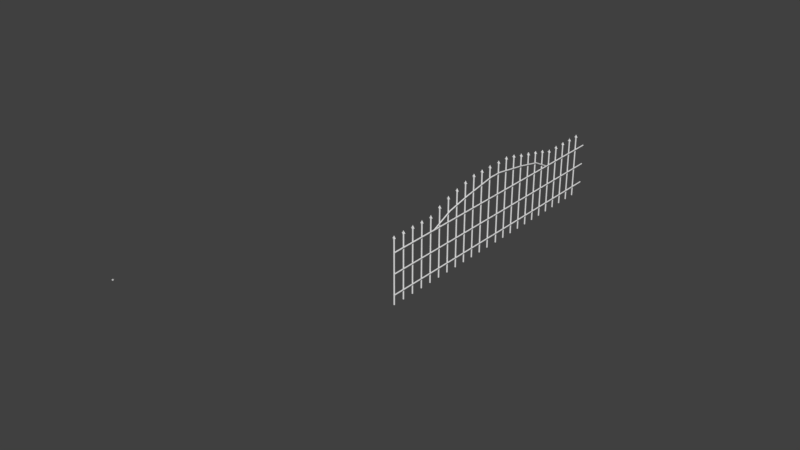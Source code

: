 # Source: Metalliaita_portti.blend  (saved by Blender 2.78.0; exported with 4.5.12 LTS)
import bpy
from mathutils import Matrix  # noqa: F401  (used for matrix-valued properties, if any)

bpy.ops.wm.read_factory_settings(use_empty=True)
scene = bpy.context.scene
scene.name = 'Scene'

# ---- collections
col_collection_1 = bpy.data.collections.new('Collection 1'); scene.collection.children.link(col_collection_1)

# ---- materials (node trees are filled in below, after node groups)
mat_material = bpy.data.materials.new('Material')
mat_material.alpha_threshold = 0.0
mat_material.use_transparent_shadow = False
mat_material.roughness = 0.5
mat_material.line_color = (0.0, 0.0, 0.0, 1.0)

# ---- node groups
ng_auto_smooth = bpy.data.node_groups.new('Auto Smooth', 'GeometryNodeTree')
_s = ng_auto_smooth.interface.new_socket(name='Geometry', in_out='OUTPUT', socket_type='NodeSocketGeometry')
_s = ng_auto_smooth.interface.new_socket(name='Geometry', in_out='INPUT', socket_type='NodeSocketGeometry')
_s = ng_auto_smooth.interface.new_socket(name='Angle', in_out='INPUT', socket_type='NodeSocketFloat')
_s.subtype = 'ANGLE'
_s.min_value = 0.0
_s.max_value = 3.142
ng_auto_smooth.is_modifier = True
_N = ng_auto_smooth.nodes; _L = ng_auto_smooth.links
n0 = _N.new('NodeGroupOutput'); n0.name = 'Group Output'; n0.location = (480, -100)
n1 = _N.new('NodeGroupInput'); n1.name = 'Group Input'; n1.location = (-420, -300)
n2 = _N.new('NodeGroupInput'); n2.name = 'Group Input.001'; n2.location = (-60, -100)
n3 = _N.new('GeometryNodeSetShadeSmooth'); n3.name = 'Set Shade Smooth'; n3.location = (120, -100)
n3.domain = 'EDGE'
n4 = _N.new('GeometryNodeSetShadeSmooth'); n4.name = 'Set Shade Smooth.001'; n4.location = (300, -100)
n5 = _N.new('GeometryNodeInputMeshEdgeAngle'); n5.name = 'Edge Angle'; n5.location = (-420, -220)
n6 = _N.new('GeometryNodeInputEdgeSmooth'); n6.name = 'Is Edge Smooth'; n6.location = (-60, -160)
n7 = _N.new('GeometryNodeInputShadeSmooth'); n7.name = 'Is Face Smooth'; n7.location = (-240, -340)
n8 = _N.new('FunctionNodeBooleanMath'); n8.name = 'Boolean Math'; n8.location = (-60, -220)
n9 = _N.new('FunctionNodeCompare'); n9.name = 'Compare'; n9.location = (-240, -180)
n9.operation = 'LESS_EQUAL'
_L.new(n5.outputs[0], n9.inputs[0])
_L.new(n4.outputs[0], n0.inputs[0])
_L.new(n1.outputs[1], n9.inputs[1])
_L.new(n9.outputs[0], n8.inputs[0])
_L.new(n7.outputs[0], n8.inputs[1])
_L.new(n2.outputs[0], n3.inputs[0])
_L.new(n6.outputs[0], n3.inputs[1])
_L.new(n3.outputs[0], n4.inputs[0])
_L.new(n8.outputs[0], n3.inputs[2])
n0.is_active_output = True

# ---- material node trees

# ---- world
world_world = bpy.data.worlds.new('World'); scene.world = world_world
world_world.color = (0.05088, 0.05088, 0.05088)
world_world.use_sun_shadow = False
world_world.sun_shadow_jitter_overblur = 0.0
world_world.cycles.sampling_method = 'MANUAL'

# ---- meshes
me_circle_002 = bpy.data.meshes.new('Circle.002')
me_circle_002.from_pydata([(232.1, -1111.0, 1.66e+04), (254.8, -1056.0, 1.66e+04), (122.3, -1111.0, 1.66e+04), (177.2, -1133.0, 1.66e+04), (122.3, -990.5, 1.661e+04), (99.59, -1056.0, 1.66e+04), (232.1, -1001.0, 1.661e+04), (177.2, -978.2, 1.661e+04), (224.3, 1492.0, 6338.0), (243.8, 1533.0, 6362.0), (130.1, 1492.0, 6338.0), (177.2, 1475.0, 6329.0), (130.1, 1583.0, 6390.0), (110.6, 1533.0, 6362.0), (224.3, 1575.0, 6386.0), (177.2, 1592.0, 6395.0), (232.1, 249.9, 9112.0), (254.8, 298.2, 9138.0), (122.3, 249.9, 9112.0), (177.2, 229.9, 9101.0), (122.3, 355.7, 9169.0), (99.59, 298.2, 9138.0), (232.1, 346.5, 9164.0), (177.2, 366.6, 9175.0), (232.1, -403.0, 1.215e+04), (254.8, -354.7, 1.217e+04), (122.3, -403.0, 1.215e+04), (177.2, -423.0, 1.213e+04), (122.3, -297.2, 1.22e+04), (99.59, -354.7, 1.217e+04), (232.1, -306.4, 1.22e+04), (177.2, -286.4, 1.221e+04), (122.3, -1111.0, 1.73e+04), (177.2, -1133.0, 1.73e+04), (254.8, -1056.0, 1.73e+04), (232.1, -1001.0, 1.73e+04), (99.59, -1056.0, 1.73e+04), (177.2, -978.2, 1.73e+04), (232.1, -1111.0, 1.73e+04), (122.3, -990.5, 1.73e+04), (17.77, 7847.0, 71.65), (-44.85, 7847.0, 45.72), (-70.78, 7847.0, -16.89), (-44.85, 7847.0, -79.51), (17.77, 7847.0, -105.4), (80.38, 7847.0, -79.51), (106.3, 7847.0, -16.9), (80.38, 7847.0, 45.72), (17.77, -0.0001221, 71.65), (-44.85, -0.0003662, 45.72), (-70.78, -0.0004883, -16.89), (-44.85, -0.0003662, -79.51), (17.77, -0.0001221, -105.4), (80.38, 0.0001221, -79.51), (106.3, 0.0002441, -16.89), (80.38, 0.0001221, 45.72), (-1.123, -144.1, 87.01), (-14.09, -0.1075, 192.0), (10.95, -299.3, 11.45), (17.77, -354.3, -16.89), (17.21, -144.1, -122.5), (22.66, -0.1075, -228.1), (15.97, -299.3, -45.99), (18.32, -144.1, 88.72), (12.87, -0.1074, 194.4), (19.56, -299.3, 12.21), (36.65, -144.1, -120.8), (49.62, -0.1074, -225.8), (24.58, -299.3, -45.24), (121.7, -144.1, 1.994), (226.7, -0.1066, 14.96), (46.11, -299.3, -10.08), (-87.84, -144.1, -16.34), (-193.5, -0.1083, -21.79), (-11.33, -299.3, -15.1), (123.4, -144.1, -17.45), (229.0, -0.1066, -12.0), (46.86, -299.3, -18.69), (-86.14, -144.1, -35.78), (-191.1, -0.1083, -48.75), (-10.58, -299.3, -23.71), (17.77, 7847.0, 1578.0), (-44.85, 7847.0, 1552.0), (-70.78, 7847.0, 1489.0), (-44.85, 7847.0, 1427.0), (17.77, 7847.0, 1401.0), (80.38, 7847.0, 1427.0), (106.3, 7847.0, 1489.0), (80.38, 7847.0, 1552.0), (17.77, -0.0001221, 1578.0), (-44.85, -0.0003662, 1552.0), (-70.78, -0.0004883, 1489.0), (-44.85, -0.0003662, 1427.0), (17.77, -0.0001221, 1401.0), (80.38, 0.0001221, 1427.0), (106.3, 0.0002441, 1489.0), (80.38, 0.0001221, 1552.0), (-1.123, -144.1, 1593.0), (-14.09, -0.1075, 1698.0), (10.95, -299.3, 1518.0), (17.77, -354.3, 1489.0), (17.21, -144.1, 1384.0), (22.66, -0.1075, 1278.0), (15.97, -299.3, 1460.0), (18.32, -144.1, 1595.0), (12.87, -0.1074, 1701.0), (19.56, -299.3, 1519.0), (36.65, -144.1, 1386.0), (49.62, -0.1074, 1281.0), (24.58, -299.3, 1461.0), (121.7, -144.1, 1508.0), (226.7, -0.1066, 1521.0), (46.11, -299.3, 1496.0), (-87.84, -144.1, 1490.0), (-193.5, -0.1083, 1485.0), (-11.33, -299.3, 1491.0), (123.4, -144.1, 1489.0), (229.0, -0.1066, 1494.0), (46.86, -299.3, 1488.0), (-86.14, -144.1, 1471.0), (-191.1, -0.1083, 1458.0), (-10.58, -299.3, 1483.0), (17.77, 7847.0, 3084.0), (-44.85, 7847.0, 3058.0), (-70.78, 7847.0, 2996.0), (-44.85, 7847.0, 2933.0), (17.77, 7847.0, 2907.0), (80.38, 7847.0, 2933.0), (106.3, 7847.0, 2996.0), (80.38, 7847.0, 3058.0), (17.77, 0.0003662, 3084.0), (-44.85, 0.0001221, 3058.0), (-70.78, 0.0, 2996.0), (-44.85, 0.0001221, 2933.0), (17.77, 0.0003662, 2907.0), (80.38, 0.0006104, 2933.0), (106.3, 0.0007324, 2996.0), (80.38, 0.0006104, 3058.0), (-1.123, -144.1, 3100.0), (-14.09, -0.1071, 3205.0), (10.95, -299.3, 3024.0), (17.77, -354.3, 2996.0), (17.21, -144.1, 2890.0), (22.66, -0.1071, 2785.0), (15.97, -299.3, 2967.0), (18.32, -144.1, 3101.0), (12.87, -0.1069, 3207.0), (19.56, -299.3, 3025.0), (36.65, -144.1, 2892.0), (49.62, -0.1069, 2787.0), (24.58, -299.3, 2967.0), (121.7, -144.1, 3015.0), (226.7, -0.1061, 3028.0), (46.11, -299.3, 3003.0), (-87.84, -144.1, 2996.0), (-193.5, -0.1078, 2991.0), (-11.33, -299.3, 2998.0), (123.4, -144.1, 2995.0), (229.0, -0.1061, 3001.0), (46.86, -299.3, 2994.0), (-86.14, -144.1, 2977.0), (-191.1, -0.1078, 2964.0), (-10.58, -299.3, 2989.0), (17.77, 7847.0, 4591.0), (-44.85, 7847.0, 4565.0), (-70.78, 7847.0, 4502.0), (-44.85, 7847.0, 4440.0), (17.77, 7847.0, 4414.0), (80.38, 7847.0, 4440.0), (106.3, 7847.0, 4502.0), (80.38, 7847.0, 4565.0), (17.77, 0.0003662, 4591.0), (-44.85, 0.0001221, 4565.0), (-70.78, 0.0, 4502.0), (-44.85, 0.0001221, 4440.0), (17.77, 0.0003662, 4414.0), (80.38, 0.0006104, 4440.0), (106.3, 0.0007324, 4502.0), (80.38, 0.0006104, 4565.0), (-1.123, -144.1, 4606.0), (-14.09, -0.1071, 4711.0), (10.95, -299.3, 4531.0), (17.77, -354.3, 4502.0), (17.21, -144.1, 4397.0), (22.66, -0.1071, 4291.0), (15.97, -299.3, 4473.0), (18.32, -144.1, 4608.0), (12.87, -0.1069, 4713.0), (19.56, -299.3, 4531.0), (36.65, -144.1, 4398.0), (49.62, -0.1069, 4293.0), (24.58, -299.3, 4474.0), (121.7, -144.1, 4521.0), (226.7, -0.1061, 4534.0), (46.11, -299.3, 4509.0), (-87.84, -144.1, 4503.0), (-193.5, -0.1078, 4497.0), (-11.33, -299.3, 4504.0), (123.4, -144.1, 4502.0), (229.0, -0.1061, 4507.0), (46.86, -299.3, 4500.0), (-86.14, -144.1, 4483.0), (-191.1, -0.1078, 4470.0), (-10.58, -299.3, 4495.0), (17.77, 7847.0, 6097.0), (-44.85, 7847.0, 6071.0), (-70.78, 7847.0, 6009.0), (-44.85, 7847.0, 5946.0), (17.77, 7847.0, 5920.0), (80.38, 7847.0, 5946.0), (106.3, 7847.0, 6009.0), (80.38, 7847.0, 6071.0), (17.77, 0.0007324, 6097.0), (-44.85, 0.0004883, 6071.0), (-70.78, 0.0003662, 6009.0), (-44.85, 0.0004883, 5946.0), (17.77, 0.0007324, 5920.0), (80.38, 0.0009766, 5946.0), (106.3, 0.001099, 6009.0), (80.38, 0.0009766, 6071.0), (-1.123, -144.1, 6112.0), (-14.09, -0.1067, 6217.0), (10.95, -299.3, 6037.0), (17.77, -354.3, 6009.0), (17.21, -144.1, 5903.0), (22.66, -0.1067, 5797.0), (15.97, -299.3, 5979.0), (18.32, -144.1, 6114.0), (12.87, -0.1066, 6220.0), (19.56, -299.3, 6038.0), (36.65, -144.1, 5905.0), (49.62, -0.1066, 5800.0), (24.58, -299.3, 5980.0), (121.7, -144.1, 6027.0), (226.7, -0.1057, 6040.0), (46.11, -299.3, 6015.0), (-87.84, -144.1, 6009.0), (-193.5, -0.1074, 6004.0), (-11.33, -299.3, 6010.0), (123.4, -144.1, 6008.0), (229.0, -0.1057, 6013.0), (46.86, -299.3, 6007.0), (-86.14, -144.1, 5990.0), (-191.1, -0.1074, 5977.0), (-10.58, -299.3, 6002.0), (17.77, 7847.0, 7603.0), (-44.85, 7847.0, 7578.0), (-70.78, 7847.0, 7515.0), (-44.85, 7847.0, 7452.0), (17.77, 7847.0, 7426.0), (80.38, 7847.0, 7452.0), (106.3, 7847.0, 7515.0), (80.38, 7847.0, 7578.0), (17.77, -596.5, 7603.0), (-44.85, -596.5, 7578.0), (-70.78, -596.5, 7515.0), (-44.85, -596.5, 7452.0), (17.77, -596.5, 7426.0), (80.38, -596.5, 7452.0), (106.3, -596.5, 7515.0), (80.38, -596.5, 7578.0), (-1.123, -740.6, 7619.0), (-14.09, -596.6, 7724.0), (10.95, -895.8, 7543.0), (17.77, -950.8, 7515.0), (17.21, -740.6, 7409.0), (22.66, -596.6, 7304.0), (15.97, -895.8, 7486.0), (18.32, -740.6, 7621.0), (12.87, -596.6, 7726.0), (19.56, -895.8, 7544.0), (36.65, -740.6, 7411.0), (49.62, -596.6, 7306.0), (24.58, -895.8, 7487.0), (121.7, -740.6, 7534.0), (226.7, -596.6, 7547.0), (46.11, -895.8, 7522.0), (-87.84, -740.6, 7515.0), (-193.5, -596.6, 7510.0), (-11.33, -895.8, 7517.0), (123.4, -740.6, 7514.0), (229.0, -596.6, 7520.0), (46.86, -895.8, 7513.0), (-86.14, -740.6, 7496.0), (-191.1, -596.6, 7483.0), (-10.58, -895.8, 7508.0), (17.77, 7847.0, 9110.0), (-44.85, 7847.0, 9084.0), (-70.78, 7847.0, 9021.0), (-44.85, 7847.0, 8959.0), (17.77, 7847.0, 8933.0), (80.38, 7847.0, 8959.0), (106.3, 7847.0, 9021.0), (80.38, 7847.0, 9084.0), (17.77, -1132.0, 9110.0), (-44.85, -1132.0, 9084.0), (-70.78, -1132.0, 9021.0), (-44.85, -1132.0, 8959.0), (17.77, -1132.0, 8933.0), (80.38, -1132.0, 8959.0), (106.3, -1132.0, 9021.0), (80.38, -1132.0, 9084.0), (-1.123, -1276.0, 9125.0), (-14.09, -1132.0, 9230.0), (10.95, -1431.0, 9050.0), (17.77, -1486.0, 9021.0), (17.21, -1276.0, 8916.0), (22.66, -1132.0, 8810.0), (15.97, -1431.0, 8992.0), (18.32, -1276.0, 9127.0), (12.87, -1132.0, 9233.0), (19.56, -1431.0, 9050.0), (36.65, -1276.0, 8917.0), (49.62, -1132.0, 8812.0), (24.58, -1431.0, 8993.0), (121.7, -1276.0, 9040.0), (226.7, -1132.0, 9053.0), (46.11, -1431.0, 9028.0), (-87.84, -1276.0, 9022.0), (-193.5, -1132.0, 9016.0), (-11.33, -1431.0, 9023.0), (123.4, -1276.0, 9021.0), (229.0, -1132.0, 9026.0), (46.86, -1431.0, 9019.0), (-86.14, -1276.0, 9002.0), (-191.1, -1132.0, 8989.0), (-10.58, -1431.0, 9014.0), (17.77, 7847.0, 1.062e+04), (-44.85, 7847.0, 1.059e+04), (-70.78, 7847.0, 1.053e+04), (-44.85, 7847.0, 1.047e+04), (17.77, 7847.0, 1.044e+04), (80.38, 7847.0, 1.047e+04), (106.3, 7847.0, 1.053e+04), (80.38, 7847.0, 1.059e+04), (17.77, -1495.0, 1.062e+04), (-44.85, -1495.0, 1.059e+04), (-70.78, -1495.0, 1.053e+04), (-44.85, -1495.0, 1.047e+04), (17.77, -1495.0, 1.044e+04), (80.38, -1495.0, 1.047e+04), (106.3, -1495.0, 1.053e+04), (80.38, -1495.0, 1.059e+04), (-1.123, -1639.0, 1.063e+04), (-14.09, -1495.0, 1.074e+04), (10.95, -1795.0, 1.056e+04), (17.77, -1850.0, 1.053e+04), (17.21, -1639.0, 1.042e+04), (22.66, -1495.0, 1.032e+04), (15.97, -1795.0, 1.05e+04), (18.32, -1639.0, 1.063e+04), (12.87, -1495.0, 1.074e+04), (19.56, -1795.0, 1.056e+04), (36.65, -1639.0, 1.042e+04), (49.62, -1495.0, 1.032e+04), (24.58, -1795.0, 1.05e+04), (121.7, -1639.0, 1.055e+04), (226.7, -1495.0, 1.056e+04), (46.11, -1795.0, 1.053e+04), (-87.84, -1639.0, 1.053e+04), (-193.5, -1495.0, 1.052e+04), (-11.33, -1795.0, 1.053e+04), (123.4, -1639.0, 1.053e+04), (229.0, -1495.0, 1.053e+04), (46.86, -1795.0, 1.053e+04), (-86.14, -1639.0, 1.051e+04), (-191.1, -1495.0, 1.05e+04), (-10.58, -1795.0, 1.052e+04), (17.77, 7847.0, 1.212e+04), (-44.85, 7847.0, 1.21e+04), (-70.78, 7847.0, 1.203e+04), (-44.85, 7847.0, 1.197e+04), (17.77, 7847.0, 1.195e+04), (80.38, 7847.0, 1.197e+04), (106.3, 7847.0, 1.203e+04), (80.38, 7847.0, 1.21e+04), (17.77, -1850.0, 1.212e+04), (-44.85, -1850.0, 1.21e+04), (-70.78, -1850.0, 1.203e+04), (-44.85, -1850.0, 1.197e+04), (17.77, -1850.0, 1.195e+04), (80.38, -1850.0, 1.197e+04), (106.3, -1850.0, 1.203e+04), (80.38, -1850.0, 1.21e+04), (-1.123, -1994.0, 1.214e+04), (-14.09, -1850.0, 1.224e+04), (10.95, -2149.0, 1.206e+04), (17.77, -2204.0, 1.203e+04), (17.21, -1994.0, 1.193e+04), (22.66, -1850.0, 1.182e+04), (15.97, -2149.0, 1.2e+04), (18.32, -1994.0, 1.214e+04), (12.87, -1850.0, 1.225e+04), (19.56, -2149.0, 1.206e+04), (36.65, -1994.0, 1.193e+04), (49.62, -1850.0, 1.183e+04), (24.58, -2149.0, 1.201e+04), (121.7, -1994.0, 1.205e+04), (226.7, -1850.0, 1.207e+04), (46.11, -2149.0, 1.204e+04), (-87.84, -1994.0, 1.203e+04), (-193.5, -1850.0, 1.203e+04), (-11.33, -2149.0, 1.204e+04), (123.4, -1994.0, 1.203e+04), (229.0, -1850.0, 1.204e+04), (46.86, -2149.0, 1.203e+04), (-86.14, -1994.0, 1.202e+04), (-191.1, -1850.0, 1.2e+04), (-10.58, -2149.0, 1.203e+04), (17.77, 7847.0, 1.363e+04), (-44.85, 7847.0, 1.36e+04), (-70.78, 7847.0, 1.354e+04), (-44.85, 7847.0, 1.348e+04), (17.77, 7847.0, 1.345e+04), (80.38, 7847.0, 1.348e+04), (106.3, 7847.0, 1.354e+04), (80.38, 7847.0, 1.36e+04), (17.77, -2152.0, 1.363e+04), (-44.85, -2152.0, 1.36e+04), (-70.78, -2152.0, 1.354e+04), (-44.85, -2152.0, 1.348e+04), (17.77, -2152.0, 1.345e+04), (80.38, -2152.0, 1.348e+04), (106.3, -2152.0, 1.354e+04), (80.38, -2152.0, 1.36e+04), (-1.123, -2296.0, 1.364e+04), (-14.09, -2152.0, 1.375e+04), (10.95, -2451.0, 1.357e+04), (17.77, -2506.0, 1.354e+04), (17.21, -2296.0, 1.343e+04), (22.66, -2152.0, 1.333e+04), (15.97, -2451.0, 1.351e+04), (18.32, -2296.0, 1.365e+04), (12.87, -2152.0, 1.375e+04), (19.56, -2451.0, 1.357e+04), (36.65, -2296.0, 1.344e+04), (49.62, -2152.0, 1.333e+04), (24.58, -2451.0, 1.351e+04), (121.7, -2296.0, 1.356e+04), (226.7, -2152.0, 1.357e+04), (46.11, -2451.0, 1.355e+04), (-87.84, -2296.0, 1.354e+04), (-193.5, -2152.0, 1.354e+04), (-11.33, -2451.0, 1.354e+04), (123.4, -2296.0, 1.354e+04), (229.0, -2152.0, 1.355e+04), (46.86, -2451.0, 1.354e+04), (-86.14, -2296.0, 1.352e+04), (-191.1, -2152.0, 1.351e+04), (-10.58, -2451.0, 1.353e+04), (17.77, 7847.0, 1.514e+04), (-44.85, 7847.0, 1.511e+04), (-70.78, 7847.0, 1.505e+04), (-44.85, 7847.0, 1.498e+04), (17.77, 7847.0, 1.496e+04), (80.38, 7847.0, 1.498e+04), (106.3, 7847.0, 1.505e+04), (80.38, 7847.0, 1.511e+04), (17.77, -2152.0, 1.514e+04), (-44.85, -2152.0, 1.511e+04), (-70.78, -2152.0, 1.505e+04), (-44.85, -2152.0, 1.498e+04), (17.77, -2152.0, 1.496e+04), (80.38, -2152.0, 1.498e+04), (106.3, -2152.0, 1.505e+04), (80.38, -2152.0, 1.511e+04), (-1.123, -2296.0, 1.515e+04), (-14.09, -2152.0, 1.526e+04), (10.95, -2451.0, 1.508e+04), (17.77, -2506.0, 1.505e+04), (17.21, -2296.0, 1.494e+04), (22.66, -2152.0, 1.484e+04), (15.97, -2451.0, 1.502e+04), (18.32, -2296.0, 1.515e+04), (12.87, -2152.0, 1.526e+04), (19.56, -2451.0, 1.508e+04), (36.65, -2296.0, 1.494e+04), (49.62, -2152.0, 1.484e+04), (24.58, -2451.0, 1.502e+04), (121.7, -2296.0, 1.507e+04), (226.7, -2152.0, 1.508e+04), (46.11, -2451.0, 1.505e+04), (-87.84, -2296.0, 1.505e+04), (-193.5, -2152.0, 1.504e+04), (-11.33, -2451.0, 1.505e+04), (123.4, -2296.0, 1.505e+04), (229.0, -2152.0, 1.505e+04), (46.86, -2451.0, 1.504e+04), (-86.14, -2296.0, 1.503e+04), (-191.1, -2152.0, 1.501e+04), (-10.58, -2451.0, 1.504e+04), (17.77, 7847.0, 1.664e+04), (-44.85, 7847.0, 1.662e+04), (-70.78, 7847.0, 1.655e+04), (-44.85, 7847.0, 1.649e+04), (17.77, 7847.0, 1.646e+04), (80.38, 7847.0, 1.649e+04), (106.3, 7847.0, 1.655e+04), (80.38, 7847.0, 1.662e+04), (17.77, -2152.0, 1.664e+04), (-44.85, -2152.0, 1.662e+04), (-70.78, -2152.0, 1.655e+04), (-44.85, -2152.0, 1.649e+04), (17.77, -2152.0, 1.646e+04), (80.38, -2152.0, 1.649e+04), (106.3, -2152.0, 1.655e+04), (80.38, -2152.0, 1.662e+04), (-1.123, -2296.0, 1.666e+04), (-14.09, -2152.0, 1.676e+04), (10.95, -2451.0, 1.658e+04), (17.77, -2506.0, 1.655e+04), (17.21, -2296.0, 1.645e+04), (22.66, -2152.0, 1.634e+04), (15.97, -2451.0, 1.652e+04), (18.32, -2296.0, 1.666e+04), (12.87, -2152.0, 1.676e+04), (19.56, -2451.0, 1.658e+04), (36.65, -2296.0, 1.645e+04), (49.62, -2152.0, 1.634e+04), (24.58, -2451.0, 1.652e+04), (121.7, -2296.0, 1.657e+04), (226.7, -2152.0, 1.658e+04), (46.11, -2451.0, 1.656e+04), (-87.84, -2296.0, 1.655e+04), (-193.5, -2152.0, 1.655e+04), (-11.33, -2451.0, 1.655e+04), (123.4, -2296.0, 1.655e+04), (229.0, -2152.0, 1.656e+04), (46.86, -2451.0, 1.655e+04), (-86.14, -2296.0, 1.653e+04), (-191.1, -2152.0, 1.652e+04), (-10.58, -2451.0, 1.655e+04), (177.2, 6632.0, -79.51), (122.3, 6609.0, -79.51), (99.59, 6554.0, -79.51), (122.3, 6499.0, -79.51), (177.2, 6477.0, -79.51), (232.1, 6499.0, -79.51), (254.8, 6554.0, -79.51), (232.1, 6609.0, -79.51), (177.2, 6632.0, 1.73e+04), (122.3, 6609.0, 1.73e+04), (99.59, 6554.0, 1.73e+04), (122.3, 6499.0, 1.73e+04), (177.2, 6477.0, 1.73e+04), (232.1, 6499.0, 1.73e+04), (254.8, 6554.0, 1.73e+04), (232.1, 6609.0, 1.73e+04), (177.2, 4121.0, -79.51), (122.3, 4098.0, -79.51), (99.59, 4044.0, -79.51), (122.3, 3989.0, -79.51), (177.2, 3966.0, -79.51), (232.1, 3989.0, -79.51), (254.8, 4044.0, -79.51), (232.1, 4098.0, -79.51), (177.2, 4121.0, 1.73e+04), (122.3, 4098.0, 1.73e+04), (99.59, 4044.0, 1.73e+04), (122.3, 3989.0, 1.73e+04), (177.2, 3966.0, 1.73e+04), (232.1, 3989.0, 1.73e+04), (254.8, 4044.0, 1.73e+04), (232.1, 4098.0, 1.73e+04), (177.2, 1611.0, -79.51), (122.3, 1565.0, -79.51), (99.59, 1533.0, -79.51), (122.3, 1478.0, -79.51), (177.2, 1433.0, -79.51), (232.1, 1478.0, -79.51), (254.8, 1533.0, -79.51), (232.1, 1588.0, -79.51), (177.2, 1611.0, 1.73e+04), (122.3, 1565.0, 1.73e+04), (99.59, 1533.0, 1.73e+04), (122.3, 1478.0, 1.73e+04), (177.2, 1455.0, 1.73e+04), (232.1, 1478.0, 1.73e+04), (254.8, 1533.0, 1.73e+04), (232.1, 1588.0, 1.73e+04)], [], [(33, 32, 2, 3), (35, 34, 1, 6), (32, 36, 5, 2), (37, 35, 6, 7), (34, 38, 0, 1), (36, 39, 4, 5), (38, 33, 3, 0), (39, 37, 7, 4), (10, 18, 21, 13), (15, 23, 22, 14), (9, 17, 16, 8), (13, 21, 20, 12), (8, 16, 19, 11), (12, 20, 23, 15), (11, 19, 18, 10), (14, 22, 17, 9), (21, 29, 28, 20), (16, 24, 27, 19), (20, 28, 31, 23), (19, 27, 26, 18), (22, 30, 25, 17), (18, 26, 29, 21), (23, 31, 30, 22), (17, 25, 24, 16), (31, 7, 6, 30), (25, 1, 0, 24), (29, 5, 4, 28), (24, 0, 3, 27), (28, 4, 7, 31), (27, 3, 2, 26), (30, 6, 1, 25), (26, 2, 5, 29), (37, 39, 33, 38), (38, 34, 35, 37), (39, 36, 32, 33), (40, 48, 55, 47), (46, 54, 53, 45), (44, 52, 51, 43), (42, 50, 49, 41), (47, 55, 54, 46), (45, 53, 52, 44), (43, 51, 50, 42), (41, 49, 48, 40), (54, 55, 48, 53), (49, 52, 53, 48), (50, 51, 52, 49), (62, 68, 59), (58, 59, 65), (57, 64, 67, 61), (64, 57, 56, 63), (60, 61, 67, 66), (59, 68, 65), (59, 58, 62), (63, 66, 67, 64), (61, 60, 56, 57), (62, 60, 66, 68), (65, 63, 56, 58), (66, 63, 65, 68), (60, 62, 58, 56), (74, 80, 59), (71, 59, 77), (70, 76, 79, 73), (76, 70, 69, 75), (72, 73, 79, 78), (59, 80, 77), (59, 71, 74), (75, 78, 79, 76), (73, 72, 69, 70), (74, 72, 78, 80), (77, 75, 69, 71), (78, 75, 77, 80), (72, 74, 71, 69), (81, 89, 96, 88), (87, 95, 94, 86), (85, 93, 92, 84), (83, 91, 90, 82), (88, 96, 95, 87), (86, 94, 93, 85), (84, 92, 91, 83), (82, 90, 89, 81), (95, 96, 89, 94), (90, 93, 94, 89), (91, 92, 93, 90), (103, 109, 100), (99, 100, 106), (98, 105, 108, 102), (105, 98, 97, 104), (101, 102, 108, 107), (100, 109, 106), (100, 99, 103), (104, 107, 108, 105), (102, 101, 97, 98), (103, 101, 107, 109), (106, 104, 97, 99), (107, 104, 106, 109), (101, 103, 99, 97), (115, 121, 100), (112, 100, 118), (111, 117, 120, 114), (117, 111, 110, 116), (113, 114, 120, 119), (100, 121, 118), (100, 112, 115), (116, 119, 120, 117), (114, 113, 110, 111), (115, 113, 119, 121), (118, 116, 110, 112), (119, 116, 118, 121), (113, 115, 112, 110), (122, 130, 137, 129), (128, 136, 135, 127), (126, 134, 133, 125), (124, 132, 131, 123), (129, 137, 136, 128), (127, 135, 134, 126), (125, 133, 132, 124), (123, 131, 130, 122), (136, 137, 130, 135), (131, 134, 135, 130), (132, 133, 134, 131), (144, 150, 141), (140, 141, 147), (139, 146, 149, 143), (146, 139, 138, 145), (142, 143, 149, 148), (141, 150, 147), (141, 140, 144), (145, 148, 149, 146), (143, 142, 138, 139), (144, 142, 148, 150), (147, 145, 138, 140), (148, 145, 147, 150), (142, 144, 140, 138), (156, 162, 141), (153, 141, 159), (152, 158, 161, 155), (158, 152, 151, 157), (154, 155, 161, 160), (141, 162, 159), (141, 153, 156), (157, 160, 161, 158), (155, 154, 151, 152), (156, 154, 160, 162), (159, 157, 151, 153), (160, 157, 159, 162), (154, 156, 153, 151), (163, 171, 178, 170), (169, 177, 176, 168), (167, 175, 174, 166), (165, 173, 172, 164), (170, 178, 177, 169), (168, 176, 175, 167), (166, 174, 173, 165), (164, 172, 171, 163), (177, 178, 171, 176), (172, 175, 176, 171), (173, 174, 175, 172), (185, 191, 182), (181, 182, 188), (180, 187, 190, 184), (187, 180, 179, 186), (183, 184, 190, 189), (182, 191, 188), (182, 181, 185), (186, 189, 190, 187), (184, 183, 179, 180), (185, 183, 189, 191), (188, 186, 179, 181), (189, 186, 188, 191), (183, 185, 181, 179), (197, 203, 182), (194, 182, 200), (193, 199, 202, 196), (199, 193, 192, 198), (195, 196, 202, 201), (182, 203, 200), (182, 194, 197), (198, 201, 202, 199), (196, 195, 192, 193), (197, 195, 201, 203), (200, 198, 192, 194), (201, 198, 200, 203), (195, 197, 194, 192), (204, 212, 219, 211), (210, 218, 217, 209), (208, 216, 215, 207), (206, 214, 213, 205), (211, 219, 218, 210), (209, 217, 216, 208), (207, 215, 214, 206), (205, 213, 212, 204), (218, 219, 212, 217), (213, 216, 217, 212), (214, 215, 216, 213), (226, 232, 223), (222, 223, 229), (221, 228, 231, 225), (228, 221, 220, 227), (224, 225, 231, 230), (223, 232, 229), (223, 222, 226), (227, 230, 231, 228), (225, 224, 220, 221), (226, 224, 230, 232), (229, 227, 220, 222), (230, 227, 229, 232), (224, 226, 222, 220), (238, 244, 223), (235, 223, 241), (234, 240, 243, 237), (240, 234, 233, 239), (236, 237, 243, 242), (223, 244, 241), (223, 235, 238), (239, 242, 243, 240), (237, 236, 233, 234), (238, 236, 242, 244), (241, 239, 233, 235), (242, 239, 241, 244), (236, 238, 235, 233), (245, 253, 260, 252), (251, 259, 258, 250), (249, 257, 256, 248), (247, 255, 254, 246), (252, 260, 259, 251), (250, 258, 257, 249), (248, 256, 255, 247), (246, 254, 253, 245), (259, 260, 253, 258), (254, 257, 258, 253), (255, 256, 257, 254), (267, 273, 264), (263, 264, 270), (262, 269, 272, 266), (269, 262, 261, 268), (265, 266, 272, 271), (264, 273, 270), (264, 263, 267), (268, 271, 272, 269), (266, 265, 261, 262), (267, 265, 271, 273), (270, 268, 261, 263), (271, 268, 270, 273), (265, 267, 263, 261), (279, 285, 264), (276, 264, 282), (275, 281, 284, 278), (281, 275, 274, 280), (277, 278, 284, 283), (264, 285, 282), (264, 276, 279), (280, 283, 284, 281), (278, 277, 274, 275), (279, 277, 283, 285), (282, 280, 274, 276), (283, 280, 282, 285), (277, 279, 276, 274), (286, 294, 301, 293), (292, 300, 299, 291), (290, 298, 297, 289), (288, 296, 295, 287), (293, 301, 300, 292), (291, 299, 298, 290), (289, 297, 296, 288), (287, 295, 294, 286), (300, 301, 294, 299), (295, 298, 299, 294), (296, 297, 298, 295), (308, 314, 305), (304, 305, 311), (303, 310, 313, 307), (310, 303, 302, 309), (306, 307, 313, 312), (305, 314, 311), (305, 304, 308), (309, 312, 313, 310), (307, 306, 302, 303), (308, 306, 312, 314), (311, 309, 302, 304), (312, 309, 311, 314), (306, 308, 304, 302), (320, 326, 305), (317, 305, 323), (316, 322, 325, 319), (322, 316, 315, 321), (318, 319, 325, 324), (305, 326, 323), (305, 317, 320), (321, 324, 325, 322), (319, 318, 315, 316), (320, 318, 324, 326), (323, 321, 315, 317), (324, 321, 323, 326), (318, 320, 317, 315), (327, 335, 342, 334), (333, 341, 340, 332), (331, 339, 338, 330), (329, 337, 336, 328), (334, 342, 341, 333), (332, 340, 339, 331), (330, 338, 337, 329), (328, 336, 335, 327), (341, 342, 335, 340), (336, 339, 340, 335), (337, 338, 339, 336), (349, 355, 346), (345, 346, 352), (344, 351, 354, 348), (351, 344, 343, 350), (347, 348, 354, 353), (346, 355, 352), (346, 345, 349), (350, 353, 354, 351), (348, 347, 343, 344), (349, 347, 353, 355), (352, 350, 343, 345), (353, 350, 352, 355), (347, 349, 345, 343), (361, 367, 346), (358, 346, 364), (357, 363, 366, 360), (363, 357, 356, 362), (359, 360, 366, 365), (346, 367, 364), (346, 358, 361), (362, 365, 366, 363), (360, 359, 356, 357), (361, 359, 365, 367), (364, 362, 356, 358), (365, 362, 364, 367), (359, 361, 358, 356), (368, 376, 383, 375), (374, 382, 381, 373), (372, 380, 379, 371), (370, 378, 377, 369), (375, 383, 382, 374), (373, 381, 380, 372), (371, 379, 378, 370), (369, 377, 376, 368), (382, 383, 376, 381), (377, 380, 381, 376), (378, 379, 380, 377), (390, 396, 387), (386, 387, 393), (385, 392, 395, 389), (392, 385, 384, 391), (388, 389, 395, 394), (387, 396, 393), (387, 386, 390), (391, 394, 395, 392), (389, 388, 384, 385), (390, 388, 394, 396), (393, 391, 384, 386), (394, 391, 393, 396), (388, 390, 386, 384), (402, 408, 387), (399, 387, 405), (398, 404, 407, 401), (404, 398, 397, 403), (400, 401, 407, 406), (387, 408, 405), (387, 399, 402), (403, 406, 407, 404), (401, 400, 397, 398), (402, 400, 406, 408), (405, 403, 397, 399), (406, 403, 405, 408), (400, 402, 399, 397), (409, 417, 424, 416), (415, 423, 422, 414), (413, 421, 420, 412), (411, 419, 418, 410), (416, 424, 423, 415), (414, 422, 421, 413), (412, 420, 419, 411), (410, 418, 417, 409), (423, 424, 417, 422), (418, 421, 422, 417), (419, 420, 421, 418), (431, 437, 428), (427, 428, 434), (426, 433, 436, 430), (433, 426, 425, 432), (429, 430, 436, 435), (428, 437, 434), (428, 427, 431), (432, 435, 436, 433), (430, 429, 425, 426), (431, 429, 435, 437), (434, 432, 425, 427), (435, 432, 434, 437), (429, 431, 427, 425), (443, 449, 428), (440, 428, 446), (439, 445, 448, 442), (445, 439, 438, 444), (441, 442, 448, 447), (428, 449, 446), (428, 440, 443), (444, 447, 448, 445), (442, 441, 438, 439), (443, 441, 447, 449), (446, 444, 438, 440), (447, 444, 446, 449), (441, 443, 440, 438), (450, 458, 465, 457), (456, 464, 463, 455), (454, 462, 461, 453), (452, 460, 459, 451), (457, 465, 464, 456), (455, 463, 462, 454), (453, 461, 460, 452), (451, 459, 458, 450), (464, 465, 458, 463), (459, 462, 463, 458), (460, 461, 462, 459), (472, 478, 469), (468, 469, 475), (467, 474, 477, 471), (474, 467, 466, 473), (470, 471, 477, 476), (469, 478, 475), (469, 468, 472), (473, 476, 477, 474), (471, 470, 466, 467), (472, 470, 476, 478), (475, 473, 466, 468), (476, 473, 475, 478), (470, 472, 468, 466), (484, 490, 469), (481, 469, 487), (480, 486, 489, 483), (486, 480, 479, 485), (482, 483, 489, 488), (469, 490, 487), (469, 481, 484), (485, 488, 489, 486), (483, 482, 479, 480), (484, 482, 488, 490), (487, 485, 479, 481), (488, 485, 487, 490), (482, 484, 481, 479), (491, 499, 506, 498), (497, 505, 504, 496), (495, 503, 502, 494), (493, 501, 500, 492), (498, 506, 505, 497), (496, 504, 503, 495), (494, 502, 501, 493), (492, 500, 499, 491), (505, 506, 499, 504), (500, 503, 504, 499), (501, 502, 503, 500), (513, 519, 510), (509, 510, 516), (508, 515, 518, 512), (515, 508, 507, 514), (511, 512, 518, 517), (510, 519, 516), (510, 509, 513), (514, 517, 518, 515), (512, 511, 507, 508), (513, 511, 517, 519), (516, 514, 507, 509), (517, 514, 516, 519), (511, 513, 509, 507), (525, 531, 510), (522, 510, 528), (521, 527, 530, 524), (527, 521, 520, 526), (523, 524, 530, 529), (510, 531, 528), (510, 522, 525), (526, 529, 530, 527), (524, 523, 520, 521), (525, 523, 529, 531), (528, 526, 520, 522), (529, 526, 528, 531), (523, 525, 522, 520), (538, 546, 545, 537), (536, 544, 543, 535), (534, 542, 541, 533), (539, 547, 546, 538), (537, 545, 544, 536), (535, 543, 542, 534), (533, 541, 540, 532), (532, 540, 547, 539), (533, 532, 537, 536), (538, 537, 532, 539), (534, 533, 536, 535), (554, 562, 561, 553), (552, 560, 559, 551), (550, 558, 557, 549), (555, 563, 562, 554), (553, 561, 560, 552), (551, 559, 558, 550), (549, 557, 556, 548), (548, 556, 563, 555), (549, 548, 553, 552), (554, 553, 548, 555), (550, 549, 552, 551), (570, 578, 577, 569), (568, 576, 575, 567), (566, 574, 573, 565), (571, 579, 578, 570), (569, 577, 576, 568), (567, 575, 574, 566), (565, 573, 572, 564), (564, 572, 579, 571), (565, 564, 569, 568), (570, 569, 564, 571), (566, 565, 568, 567), (541, 542, 543, 540), (544, 547, 540, 543), (545, 546, 547, 544), (558, 559, 560, 557), (557, 560, 561, 556), (562, 563, 556, 561), (572, 573, 574, 579), (575, 578, 579, 574), (576, 577, 578, 575)])
me_circle_002.polygons.foreach_set('use_smooth', [True] * 521)
me_circle_002.use_remesh_preserve_volume = False
me_circle_002.use_remesh_preserve_attributes = False
me_circle_002.use_mirror_vertex_groups = False
me_circle_002.update()
me_cube = bpy.data.meshes.new('Cube')
me_cube.from_pydata([(1.0, 1.0, -1.0), (1.0, -1.0, -1.0), (-1.0, -1.0, -1.0), (-1.0, 1.0, -1.0), (1.0, 1.0, 1.0), (1.0, -1.0, 1.0), (-1.0, -1.0, 1.0), (-1.0, 1.0, 1.0)], [], [(0, 1, 2, 3), (4, 7, 6, 5), (0, 4, 5, 1), (1, 5, 6, 2), (2, 6, 7, 3), (4, 0, 3, 7)])
me_cube.materials.append(mat_material)
me_cube.use_remesh_preserve_volume = False
me_cube.use_remesh_preserve_attributes = False
me_cube.use_mirror_vertex_groups = False
me_cube.update()
me_circle_000 = bpy.data.meshes.new('Circle.000')
me_circle_000.from_pydata([(192.4, 486.7, 1.07e+04), (211.9, 528.2, 1.067e+04), (98.17, 486.7, 1.07e+04), (145.3, 469.5, 1.071e+04), (98.17, 577.5, 1.064e+04), (78.66, 528.2, 1.067e+04), (192.4, 569.6, 1.065e+04), (145.3, 586.8, 1.064e+04), (200.1, -755.2, 8303.0), (222.9, -706.9, 8277.0), (90.39, -755.2, 8303.0), (145.3, -775.2, 8314.0), (90.39, -649.4, 8246.0), (67.66, -706.9, 8277.0), (200.1, -658.6, 8251.0), (145.3, -638.6, 8241.0), (200.1, -1408.0, 5270.0), (222.9, -1360.0, 5244.0), (90.39, -1408.0, 5270.0), (145.3, -1428.0, 5281.0), (90.39, -1302.0, 5213.0), (67.66, -1360.0, 5244.0), (200.1, -1312.0, 5218.0), (145.3, -1292.0, 5207.0), (200.1, -2116.0, 814.2), (222.9, -2061.0, 811.6), (90.39, -2116.0, 814.2), (145.3, -2138.0, 815.3), (90.39, -1996.0, 808.5), (67.66, -2061.0, 811.6), (200.1, -2006.0, 809.0), (145.3, -1983.0, 808.0), (145.3, -2138.0, 59.09), (200.1, -2006.0, 59.09), (145.3, -1983.0, 59.09), (90.39, -2116.0, 59.09), (222.9, -2061.0, 59.09), (67.66, -2061.0, 59.09), (200.1, -2116.0, 59.09), (90.39, -1996.0, 59.09), (-14.17, 6841.0, 882.6), (-76.78, 6841.0, 856.7), (-102.7, 6841.0, 794.1), (-76.78, 6841.0, 731.4), (-14.17, 6841.0, 705.5), (48.44, 6841.0, 731.4), (74.38, 6841.0, 794.1), (48.44, 6841.0, 856.7), (-14.17, -3157.0, 882.6), (-76.78, -3157.0, 856.7), (-102.7, -3157.0, 794.1), (-76.78, -3157.0, 731.4), (-14.17, -3157.0, 705.5), (48.44, -3157.0, 731.4), (74.38, -3157.0, 794.1), (48.44, -3157.0, 856.7), (-33.06, -3301.0, 898.0), (-46.03, -3157.0, 1003.0), (-20.99, -3456.0, 822.4), (-14.17, -3511.0, 794.1), (-14.73, -3301.0, 688.4), (-9.273, -3157.0, 582.8), (-15.96, -3456.0, 765.0), (-13.61, -3301.0, 899.7), (-19.07, -3157.0, 1005.0), (-12.38, -3456.0, 823.2), (4.717, -3301.0, 690.2), (17.69, -3157.0, 585.2), (-7.355, -3456.0, 765.7), (89.74, -3301.0, 812.9), (194.7, -3157.0, 825.9), (14.17, -3456.0, 800.9), (-119.8, -3301.0, 794.6), (-225.4, -3157.0, 789.2), (-43.27, -3456.0, 795.9), (91.44, -3301.0, 793.5), (197.1, -3157.0, 799.0), (14.93, -3456.0, 792.3), (-118.1, -3301.0, 775.2), (-223.1, -3157.0, 762.2), (-42.52, -3456.0, 787.2), (-14.17, 6841.0, 2389.0), (-76.78, 6841.0, 2363.0), (-102.7, 6841.0, 2300.0), (-76.78, 6841.0, 2238.0), (-14.17, 6841.0, 2212.0), (48.44, 6841.0, 2238.0), (74.38, 6841.0, 2300.0), (48.44, 6841.0, 2363.0), (-14.17, -3157.0, 2389.0), (-76.78, -3157.0, 2363.0), (-102.7, -3157.0, 2300.0), (-76.78, -3157.0, 2238.0), (-14.17, -3157.0, 2212.0), (48.44, -3157.0, 2238.0), (74.38, -3157.0, 2300.0), (48.44, -3157.0, 2363.0), (-33.06, -3301.0, 2404.0), (-46.03, -3157.0, 2509.0), (-20.99, -3456.0, 2329.0), (-14.17, -3511.0, 2300.0), (-14.73, -3301.0, 2195.0), (-9.273, -3157.0, 2089.0), (-15.96, -3456.0, 2271.0), (-13.61, -3301.0, 2406.0), (-19.07, -3157.0, 2512.0), (-12.38, -3456.0, 2330.0), (4.717, -3301.0, 2197.0), (17.69, -3157.0, 2092.0), (-7.355, -3456.0, 2272.0), (89.74, -3301.0, 2319.0), (194.7, -3157.0, 2332.0), (14.17, -3456.0, 2307.0), (-119.8, -3301.0, 2301.0), (-225.4, -3157.0, 2296.0), (-43.27, -3456.0, 2302.0), (91.44, -3301.0, 2300.0), (197.1, -3157.0, 2305.0), (14.93, -3456.0, 2299.0), (-118.1, -3301.0, 2282.0), (-223.1, -3157.0, 2269.0), (-42.52, -3456.0, 2294.0), (-14.17, 6841.0, 3895.0), (-76.78, 6841.0, 3869.0), (-102.7, 6841.0, 3807.0), (-76.78, 6841.0, 3744.0), (-14.17, 6841.0, 3718.0), (48.44, 6841.0, 3744.0), (74.38, 6841.0, 3807.0), (48.44, 6841.0, 3869.0), (-14.17, -2896.0, 3895.0), (-76.78, -2896.0, 3869.0), (-102.7, -2896.0, 3807.0), (-76.78, -2896.0, 3744.0), (-14.17, -2896.0, 3718.0), (48.44, -2896.0, 3744.0), (74.38, -2896.0, 3807.0), (48.44, -2896.0, 3869.0), (-33.06, -3040.0, 3911.0), (-46.03, -2896.0, 4016.0), (-20.99, -3195.0, 3835.0), (-14.17, -3250.0, 3807.0), (-14.73, -3040.0, 3701.0), (-9.273, -2896.0, 3596.0), (-15.96, -3195.0, 3778.0), (-13.61, -3040.0, 3912.0), (-19.07, -2896.0, 4018.0), (-12.38, -3195.0, 3836.0), (4.717, -3040.0, 3703.0), (17.69, -2896.0, 3598.0), (-7.355, -3195.0, 3778.0), (89.74, -3040.0, 3826.0), (194.7, -2896.0, 3839.0), (14.17, -3195.0, 3814.0), (-119.8, -3040.0, 3807.0), (-225.4, -2896.0, 3802.0), (-43.27, -3195.0, 3809.0), (91.44, -3040.0, 3806.0), (197.1, -2896.0, 3812.0), (14.93, -3195.0, 3805.0), (-118.1, -3040.0, 3788.0), (-223.1, -2896.0, 3775.0), (-42.52, -3195.0, 3800.0), (-14.17, 6841.0, 5402.0), (-76.78, 6841.0, 5376.0), (-102.7, 6841.0, 5313.0), (-76.78, 6841.0, 5251.0), (-14.17, 6841.0, 5225.0), (48.44, 6841.0, 5251.0), (74.38, 6841.0, 5313.0), (48.44, 6841.0, 5376.0), (-14.17, -2500.0, 5402.0), (-76.78, -2500.0, 5376.0), (-102.7, -2500.0, 5313.0), (-76.78, -2500.0, 5251.0), (-14.17, -2500.0, 5225.0), (48.44, -2500.0, 5251.0), (74.38, -2500.0, 5313.0), (48.44, -2500.0, 5376.0), (-33.06, -2644.0, 5417.0), (-46.03, -2501.0, 5522.0), (-20.99, -2800.0, 5341.0), (-14.17, -2855.0, 5313.0), (-14.73, -2644.0, 5208.0), (-9.273, -2501.0, 5102.0), (-15.96, -2800.0, 5284.0), (-13.61, -2644.0, 5419.0), (-19.07, -2501.0, 5524.0), (-12.38, -2800.0, 5342.0), (4.717, -2644.0, 5209.0), (17.69, -2501.0, 5104.0), (-7.355, -2800.0, 5285.0), (89.74, -2644.0, 5332.0), (194.7, -2501.0, 5345.0), (14.17, -2800.0, 5320.0), (-119.8, -2644.0, 5314.0), (-225.4, -2501.0, 5308.0), (-43.27, -2800.0, 5315.0), (91.44, -2644.0, 5313.0), (197.1, -2501.0, 5318.0), (14.93, -2800.0, 5311.0), (-118.1, -2644.0, 5294.0), (-223.1, -2501.0, 5281.0), (-42.52, -2800.0, 5306.0), (-14.17, 6841.0, 6908.0), (-76.78, 6841.0, 6882.0), (-102.7, 6841.0, 6819.0), (-76.78, 6841.0, 6757.0), (-14.17, 6841.0, 6731.0), (48.44, 6841.0, 6757.0), (74.38, 6841.0, 6819.0), (48.44, 6841.0, 6882.0), (-14.17, -2170.0, 6908.0), (-76.78, -2170.0, 6882.0), (-102.7, -2170.0, 6819.0), (-76.78, -2170.0, 6757.0), (-14.17, -2170.0, 6731.0), (48.44, -2170.0, 6757.0), (74.38, -2170.0, 6819.0), (48.44, -2170.0, 6882.0), (-33.06, -2314.0, 6923.0), (-46.03, -2170.0, 7028.0), (-20.99, -2469.0, 6848.0), (-14.17, -2524.0, 6819.0), (-14.73, -2314.0, 6714.0), (-9.273, -2170.0, 6608.0), (-15.96, -2469.0, 6790.0), (-13.61, -2314.0, 6925.0), (-19.07, -2170.0, 7031.0), (-12.38, -2469.0, 6849.0), (4.717, -2314.0, 6716.0), (17.69, -2170.0, 6611.0), (-7.355, -2469.0, 6791.0), (89.74, -2314.0, 6838.0), (194.7, -2170.0, 6851.0), (14.17, -2469.0, 6826.0), (-119.8, -2314.0, 6820.0), (-225.4, -2170.0, 6815.0), (-43.27, -2469.0, 6821.0), (91.44, -2314.0, 6819.0), (197.1, -2170.0, 6824.0), (14.93, -2469.0, 6818.0), (-118.1, -2314.0, 6801.0), (-223.1, -2170.0, 6788.0), (-42.52, -2469.0, 6813.0), (-14.17, 6841.0, 8414.0), (-76.78, 6841.0, 8388.0), (-102.7, 6841.0, 8326.0), (-76.78, 6841.0, 8263.0), (-14.17, 6841.0, 8237.0), (48.44, 6841.0, 8263.0), (74.38, 6841.0, 8326.0), (48.44, 6841.0, 8388.0), (-14.17, -1838.0, 8414.0), (-76.78, -1838.0, 8388.0), (-102.7, -1838.0, 8326.0), (-76.78, -1838.0, 8263.0), (-14.17, -1838.0, 8237.0), (48.44, -1838.0, 8263.0), (74.38, -1838.0, 8326.0), (48.44, -1838.0, 8388.0), (-33.06, -1982.0, 8430.0), (-46.03, -1838.0, 8535.0), (-20.99, -2137.0, 8354.0), (-14.17, -2192.0, 8326.0), (-14.73, -1982.0, 8220.0), (-9.273, -1838.0, 8115.0), (-15.96, -2137.0, 8297.0), (-13.61, -1982.0, 8431.0), (-19.07, -1838.0, 8537.0), (-12.38, -2137.0, 8355.0), (4.717, -1982.0, 8222.0), (17.69, -1838.0, 8117.0), (-7.355, -2137.0, 8298.0), (89.74, -1982.0, 8345.0), (194.7, -1838.0, 8358.0), (14.17, -2137.0, 8333.0), (-119.8, -1982.0, 8326.0), (-225.4, -1838.0, 8321.0), (-43.27, -2137.0, 8328.0), (91.44, -1982.0, 8325.0), (197.1, -1838.0, 8331.0), (14.93, -2137.0, 8324.0), (-118.1, -1982.0, 8307.0), (-223.1, -1838.0, 8294.0), (-42.52, -2137.0, 8319.0), (-14.17, 6841.0, 9921.0), (-76.78, 6841.0, 9895.0), (-102.7, 6841.0, 9832.0), (-76.78, 6841.0, 9770.0), (-14.17, 6841.0, 9744.0), (48.44, 6841.0, 9770.0), (74.38, 6841.0, 9832.0), (48.44, 6841.0, 9895.0), (-14.17, -1471.0, 9921.0), (-76.78, -1471.0, 9895.0), (-102.7, -1471.0, 9832.0), (-76.78, -1471.0, 9770.0), (-14.17, -1471.0, 9744.0), (48.44, -1471.0, 9770.0), (74.38, -1471.0, 9832.0), (48.44, -1471.0, 9895.0), (-33.06, -1615.0, 9936.0), (-46.03, -1471.0, 1.004e+04), (-20.99, -1771.0, 9861.0), (-14.17, -1826.0, 9832.0), (-14.73, -1615.0, 9727.0), (-9.273, -1471.0, 9621.0), (-15.96, -1771.0, 9803.0), (-13.61, -1615.0, 9938.0), (-19.07, -1471.0, 1.004e+04), (-12.38, -1771.0, 9861.0), (4.717, -1615.0, 9728.0), (17.69, -1471.0, 9623.0), (-7.355, -1771.0, 9804.0), (89.74, -1615.0, 9851.0), (194.7, -1471.0, 9864.0), (14.17, -1771.0, 9839.0), (-119.8, -1615.0, 9833.0), (-225.4, -1471.0, 9827.0), (-43.27, -1771.0, 9834.0), (91.44, -1615.0, 9832.0), (197.1, -1471.0, 9837.0), (14.93, -1771.0, 9830.0), (-118.1, -1615.0, 9813.0), (-223.1, -1471.0, 9800.0), (-42.52, -1771.0, 9825.0), (-14.17, 6841.0, 1.143e+04), (-76.78, 6841.0, 1.14e+04), (-102.7, 6841.0, 1.134e+04), (-76.78, 6841.0, 1.128e+04), (-14.17, 6841.0, 1.125e+04), (48.44, 6841.0, 1.128e+04), (74.38, 6841.0, 1.134e+04), (48.44, 6841.0, 1.14e+04), (-14.17, -1005.0, 1.143e+04), (-76.78, -1005.0, 1.14e+04), (-102.7, -1005.0, 1.134e+04), (-76.78, -1005.0, 1.128e+04), (-14.17, -1005.0, 1.125e+04), (48.44, -1005.0, 1.128e+04), (74.38, -1005.0, 1.134e+04), (48.44, -1005.0, 1.14e+04), (-33.06, -1149.0, 1.144e+04), (-46.03, -1005.0, 1.155e+04), (-20.99, -1304.0, 1.137e+04), (-14.17, -1359.0, 1.134e+04), (-14.73, -1149.0, 1.123e+04), (-9.273, -1005.0, 1.113e+04), (-15.96, -1304.0, 1.131e+04), (-13.61, -1149.0, 1.144e+04), (-19.07, -1005.0, 1.155e+04), (-12.38, -1304.0, 1.137e+04), (4.717, -1149.0, 1.123e+04), (17.69, -1005.0, 1.113e+04), (-7.355, -1304.0, 1.131e+04), (89.74, -1149.0, 1.136e+04), (194.7, -1005.0, 1.137e+04), (14.17, -1304.0, 1.135e+04), (-119.8, -1149.0, 1.134e+04), (-225.4, -1005.0, 1.133e+04), (-43.27, -1304.0, 1.134e+04), (91.44, -1149.0, 1.134e+04), (197.1, -1005.0, 1.134e+04), (14.93, -1304.0, 1.134e+04), (-118.1, -1149.0, 1.132e+04), (-223.1, -1005.0, 1.131e+04), (-42.52, -1304.0, 1.133e+04), (-14.17, 6841.0, 1.293e+04), (-76.78, 6841.0, 1.291e+04), (-102.7, 6841.0, 1.284e+04), (-76.78, 6841.0, 1.278e+04), (-14.17, 6841.0, 1.276e+04), (48.44, 6841.0, 1.278e+04), (74.38, 6841.0, 1.284e+04), (48.44, 6841.0, 1.291e+04), (-14.17, -1005.0, 1.293e+04), (-76.78, -1005.0, 1.291e+04), (-102.7, -1005.0, 1.284e+04), (-76.78, -1005.0, 1.278e+04), (-14.17, -1005.0, 1.276e+04), (48.44, -1005.0, 1.278e+04), (74.38, -1005.0, 1.284e+04), (48.44, -1005.0, 1.291e+04), (-33.06, -1149.0, 1.295e+04), (-46.03, -1005.0, 1.305e+04), (-20.99, -1304.0, 1.287e+04), (-14.17, -1359.0, 1.284e+04), (-14.73, -1149.0, 1.274e+04), (-9.273, -1005.0, 1.263e+04), (-15.96, -1304.0, 1.282e+04), (-13.61, -1149.0, 1.295e+04), (-19.07, -1005.0, 1.306e+04), (-12.38, -1304.0, 1.287e+04), (4.717, -1149.0, 1.274e+04), (17.69, -1005.0, 1.264e+04), (-7.355, -1304.0, 1.282e+04), (89.74, -1149.0, 1.286e+04), (194.7, -1005.0, 1.288e+04), (14.17, -1304.0, 1.285e+04), (-119.8, -1149.0, 1.285e+04), (-225.4, -1005.0, 1.284e+04), (-43.27, -1304.0, 1.285e+04), (91.44, -1149.0, 1.284e+04), (197.1, -1005.0, 1.285e+04), (14.93, -1304.0, 1.284e+04), (-118.1, -1149.0, 1.283e+04), (-223.1, -1005.0, 1.281e+04), (-42.52, -1304.0, 1.284e+04), (-14.17, 6841.0, 1.444e+04), (-76.78, 6841.0, 1.441e+04), (-102.7, 6841.0, 1.435e+04), (-76.78, 6841.0, 1.429e+04), (-14.17, 6841.0, 1.426e+04), (48.44, 6841.0, 1.429e+04), (74.38, 6841.0, 1.435e+04), (48.44, 6841.0, 1.441e+04), (-14.17, -1005.0, 1.444e+04), (-76.78, -1005.0, 1.441e+04), (-102.7, -1005.0, 1.435e+04), (-76.78, -1005.0, 1.429e+04), (-14.17, -1005.0, 1.426e+04), (48.44, -1005.0, 1.429e+04), (74.38, -1005.0, 1.435e+04), (48.44, -1005.0, 1.441e+04), (-33.06, -1149.0, 1.446e+04), (-46.03, -1005.0, 1.456e+04), (-20.99, -1304.0, 1.438e+04), (-14.17, -1359.0, 1.435e+04), (-14.73, -1149.0, 1.425e+04), (-9.273, -1005.0, 1.414e+04), (-15.96, -1304.0, 1.432e+04), (-13.61, -1149.0, 1.446e+04), (-19.07, -1005.0, 1.456e+04), (-12.38, -1304.0, 1.438e+04), (4.717, -1149.0, 1.425e+04), (17.69, -1005.0, 1.414e+04), (-7.355, -1304.0, 1.432e+04), (89.74, -1149.0, 1.437e+04), (194.7, -1005.0, 1.438e+04), (14.17, -1304.0, 1.436e+04), (-119.8, -1149.0, 1.435e+04), (-225.4, -1005.0, 1.435e+04), (-43.27, -1304.0, 1.435e+04), (91.44, -1149.0, 1.435e+04), (197.1, -1005.0, 1.436e+04), (14.93, -1304.0, 1.435e+04), (-118.1, -1149.0, 1.433e+04), (-223.1, -1005.0, 1.432e+04), (-42.52, -1304.0, 1.434e+04), (-14.17, 6841.0, 1.595e+04), (-76.78, 6841.0, 1.592e+04), (-102.7, 6841.0, 1.586e+04), (-76.78, 6841.0, 1.58e+04), (-14.17, 6841.0, 1.577e+04), (48.44, 6841.0, 1.58e+04), (74.38, 6841.0, 1.586e+04), (48.44, 6841.0, 1.592e+04), (-14.17, -1005.0, 1.595e+04), (-76.78, -1005.0, 1.592e+04), (-102.7, -1005.0, 1.586e+04), (-76.78, -1005.0, 1.58e+04), (-14.17, -1005.0, 1.577e+04), (48.44, -1005.0, 1.58e+04), (74.38, -1005.0, 1.586e+04), (48.44, -1005.0, 1.592e+04), (-33.06, -1149.0, 1.596e+04), (-46.03, -1005.0, 1.607e+04), (-20.99, -1304.0, 1.589e+04), (-14.17, -1359.0, 1.586e+04), (-14.73, -1149.0, 1.575e+04), (-9.273, -1005.0, 1.565e+04), (-15.96, -1304.0, 1.583e+04), (-13.61, -1149.0, 1.596e+04), (-19.07, -1005.0, 1.607e+04), (-12.38, -1304.0, 1.589e+04), (4.717, -1149.0, 1.575e+04), (17.69, -1005.0, 1.565e+04), (-7.355, -1304.0, 1.583e+04), (89.74, -1149.0, 1.588e+04), (194.7, -1005.0, 1.589e+04), (14.17, -1304.0, 1.586e+04), (-119.8, -1149.0, 1.586e+04), (-225.4, -1005.0, 1.585e+04), (-43.27, -1304.0, 1.586e+04), (91.44, -1149.0, 1.586e+04), (197.1, -1005.0, 1.586e+04), (14.93, -1304.0, 1.586e+04), (-118.1, -1149.0, 1.584e+04), (-223.1, -1005.0, 1.583e+04), (-42.52, -1304.0, 1.585e+04), (-14.17, 6841.0, 1.745e+04), (-76.78, 6841.0, 1.743e+04), (-102.7, 6841.0, 1.736e+04), (-76.78, 6841.0, 1.73e+04), (-14.17, 6841.0, 1.728e+04), (48.44, 6841.0, 1.73e+04), (74.38, 6841.0, 1.736e+04), (48.44, 6841.0, 1.743e+04), (-14.17, -1005.0, 1.745e+04), (-76.78, -1005.0, 1.743e+04), (-102.7, -1005.0, 1.736e+04), (-76.78, -1005.0, 1.73e+04), (-14.17, -1005.0, 1.728e+04), (48.44, -1005.0, 1.73e+04), (74.38, -1005.0, 1.736e+04), (48.44, -1005.0, 1.743e+04), (-33.06, -1149.0, 1.747e+04), (-46.03, -1005.0, 1.757e+04), (-20.99, -1304.0, 1.739e+04), (-14.17, -1359.0, 1.736e+04), (-14.73, -1149.0, 1.726e+04), (-9.273, -1005.0, 1.715e+04), (-15.96, -1304.0, 1.733e+04), (-13.61, -1149.0, 1.747e+04), (-19.07, -1005.0, 1.758e+04), (-12.38, -1304.0, 1.739e+04), (4.717, -1149.0, 1.726e+04), (17.69, -1005.0, 1.716e+04), (-7.355, -1304.0, 1.734e+04), (89.74, -1149.0, 1.738e+04), (194.7, -1005.0, 1.74e+04), (14.17, -1304.0, 1.737e+04), (-119.8, -1149.0, 1.736e+04), (-225.4, -1005.0, 1.736e+04), (-43.27, -1304.0, 1.737e+04), (91.44, -1149.0, 1.736e+04), (197.1, -1005.0, 1.737e+04), (14.93, -1304.0, 1.736e+04), (-118.1, -1149.0, 1.735e+04), (-223.1, -1005.0, 1.733e+04), (-42.52, -1304.0, 1.736e+04), (145.3, 5627.0, 59.09), (90.39, 5604.0, 59.09), (67.66, 5549.0, 59.09), (90.39, 5494.0, 59.09), (145.3, 5471.0, 59.09), (200.1, 5494.0, 59.09), (222.9, 5549.0, 59.09), (200.1, 5604.0, 59.09), (145.3, 5627.0, 1.896e+04), (90.39, 5604.0, 1.896e+04), (67.66, 5549.0, 1.896e+04), (90.39, 5494.0, 1.896e+04), (145.3, 5471.0, 1.896e+04), (200.1, 5494.0, 1.896e+04), (222.9, 5549.0, 1.896e+04), (200.1, 5604.0, 1.896e+04), (145.3, 3116.0, 59.09), (90.39, 3093.0, 59.09), (67.66, 3038.0, 59.09), (90.39, 2984.0, 59.09), (145.3, 2961.0, 59.09), (200.1, 2984.0, 59.09), (222.9, 3038.0, 59.09), (200.1, 3093.0, 59.09), (145.3, 3116.0, 1.896e+04), (90.39, 3093.0, 1.896e+04), (67.66, 3038.0, 1.896e+04), (90.39, 2984.0, 1.896e+04), (145.3, 2961.0, 1.896e+04), (200.1, 2984.0, 1.896e+04), (222.9, 3038.0, 1.896e+04), (200.1, 3093.0, 1.896e+04), (145.3, 605.4, 59.09), (90.39, 605.4, 59.09), (67.66, 527.8, 59.09), (90.39, 473.0, 59.09), (145.3, 450.2, 59.09), (200.1, 473.0, 59.09), (222.9, 527.8, 59.09), (200.1, 582.7, 59.09), (145.3, 605.5, 1.896e+04), (90.39, 582.7, 1.896e+04), (67.66, 527.8, 1.896e+04), (90.39, 473.0, 1.896e+04), (145.3, 450.2, 1.896e+04), (200.1, 473.0, 1.896e+04), (222.9, 527.8, 1.896e+04), (200.1, 582.7, 1.896e+04), (200.1, 473.0, 1.067e+04), (222.9, 527.8, 1.067e+04), (90.39, 473.0, 1.067e+04), (145.3, 450.2, 1.067e+04), (90.39, 593.1, 1.067e+04), (67.66, 527.8, 1.067e+04), (200.1, 582.7, 1.067e+04), (145.3, 605.4, 1.067e+04)], [], [(2, 5, 13, 10), (7, 6, 14, 15), (1, 0, 8, 9), (5, 4, 12, 13), (0, 3, 11, 8), (4, 7, 15, 12), (3, 2, 10, 11), (6, 1, 9, 14), (13, 12, 20, 21), (8, 11, 19, 16), (12, 15, 23, 20), (11, 10, 18, 19), (14, 9, 17, 22), (10, 13, 21, 18), (15, 14, 22, 23), (9, 8, 16, 17), (23, 22, 30, 31), (17, 16, 24, 25), (21, 20, 28, 29), (16, 19, 27, 24), (20, 23, 31, 28), (19, 18, 26, 27), (22, 17, 25, 30), (18, 21, 29, 26), (27, 26, 35, 32), (30, 25, 36, 33), (26, 29, 37, 35), (31, 30, 33, 34), (25, 24, 38, 36), (29, 28, 39, 37), (24, 27, 32, 38), (28, 31, 34, 39), (35, 36, 38, 32), (36, 35, 37, 33), (33, 37, 39, 34), (40, 48, 55, 47), (46, 54, 53, 45), (44, 52, 51, 43), (42, 50, 49, 41), (47, 55, 54, 46), (45, 53, 52, 44), (43, 51, 50, 42), (41, 49, 48, 40), (54, 55, 48, 53), (49, 52, 53, 48), (50, 51, 52, 49), (62, 68, 59), (58, 59, 65), (57, 64, 67, 61), (64, 57, 56, 63), (60, 61, 67, 66), (59, 68, 65), (59, 58, 62), (63, 66, 67, 64), (61, 60, 56, 57), (62, 60, 66, 68), (65, 63, 56, 58), (66, 63, 65, 68), (60, 62, 58, 56), (74, 80, 59), (71, 59, 77), (70, 76, 79, 73), (76, 70, 69, 75), (72, 73, 79, 78), (59, 80, 77), (59, 71, 74), (75, 78, 79, 76), (73, 72, 69, 70), (74, 72, 78, 80), (77, 75, 69, 71), (78, 75, 77, 80), (72, 74, 71, 69), (81, 89, 96, 88), (87, 95, 94, 86), (85, 93, 92, 84), (83, 91, 90, 82), (88, 96, 95, 87), (86, 94, 93, 85), (84, 92, 91, 83), (82, 90, 89, 81), (95, 96, 89, 94), (90, 93, 94, 89), (91, 92, 93, 90), (103, 109, 100), (99, 100, 106), (98, 105, 108, 102), (105, 98, 97, 104), (101, 102, 108, 107), (100, 109, 106), (100, 99, 103), (104, 107, 108, 105), (102, 101, 97, 98), (103, 101, 107, 109), (106, 104, 97, 99), (107, 104, 106, 109), (101, 103, 99, 97), (115, 121, 100), (112, 100, 118), (111, 117, 120, 114), (117, 111, 110, 116), (113, 114, 120, 119), (100, 121, 118), (100, 112, 115), (116, 119, 120, 117), (114, 113, 110, 111), (115, 113, 119, 121), (118, 116, 110, 112), (119, 116, 118, 121), (113, 115, 112, 110), (122, 130, 137, 129), (128, 136, 135, 127), (126, 134, 133, 125), (124, 132, 131, 123), (129, 137, 136, 128), (127, 135, 134, 126), (125, 133, 132, 124), (123, 131, 130, 122), (136, 137, 130, 135), (131, 134, 135, 130), (132, 133, 134, 131), (144, 150, 141), (140, 141, 147), (139, 146, 149, 143), (146, 139, 138, 145), (142, 143, 149, 148), (141, 150, 147), (141, 140, 144), (145, 148, 149, 146), (143, 142, 138, 139), (144, 142, 148, 150), (147, 145, 138, 140), (148, 145, 147, 150), (142, 144, 140, 138), (156, 162, 141), (153, 141, 159), (152, 158, 161, 155), (158, 152, 151, 157), (154, 155, 161, 160), (141, 162, 159), (141, 153, 156), (157, 160, 161, 158), (155, 154, 151, 152), (156, 154, 160, 162), (159, 157, 151, 153), (160, 157, 159, 162), (154, 156, 153, 151), (163, 171, 178, 170), (169, 177, 176, 168), (167, 175, 174, 166), (165, 173, 172, 164), (170, 178, 177, 169), (168, 176, 175, 167), (166, 174, 173, 165), (164, 172, 171, 163), (177, 178, 171, 176), (172, 175, 176, 171), (173, 174, 175, 172), (185, 191, 182), (181, 182, 188), (180, 187, 190, 184), (187, 180, 179, 186), (183, 184, 190, 189), (182, 191, 188), (182, 181, 185), (186, 189, 190, 187), (184, 183, 179, 180), (185, 183, 189, 191), (188, 186, 179, 181), (189, 186, 188, 191), (183, 185, 181, 179), (197, 203, 182), (194, 182, 200), (193, 199, 202, 196), (199, 193, 192, 198), (195, 196, 202, 201), (182, 203, 200), (182, 194, 197), (198, 201, 202, 199), (196, 195, 192, 193), (197, 195, 201, 203), (200, 198, 192, 194), (201, 198, 200, 203), (195, 197, 194, 192), (204, 212, 219, 211), (210, 218, 217, 209), (208, 216, 215, 207), (206, 214, 213, 205), (211, 219, 218, 210), (209, 217, 216, 208), (207, 215, 214, 206), (205, 213, 212, 204), (218, 219, 212, 217), (213, 216, 217, 212), (214, 215, 216, 213), (226, 232, 223), (222, 223, 229), (221, 228, 231, 225), (228, 221, 220, 227), (224, 225, 231, 230), (223, 232, 229), (223, 222, 226), (227, 230, 231, 228), (225, 224, 220, 221), (226, 224, 230, 232), (229, 227, 220, 222), (230, 227, 229, 232), (224, 226, 222, 220), (238, 244, 223), (235, 223, 241), (234, 240, 243, 237), (240, 234, 233, 239), (236, 237, 243, 242), (223, 244, 241), (223, 235, 238), (239, 242, 243, 240), (237, 236, 233, 234), (238, 236, 242, 244), (241, 239, 233, 235), (242, 239, 241, 244), (236, 238, 235, 233), (245, 253, 260, 252), (251, 259, 258, 250), (249, 257, 256, 248), (247, 255, 254, 246), (252, 260, 259, 251), (250, 258, 257, 249), (248, 256, 255, 247), (246, 254, 253, 245), (259, 260, 253, 258), (254, 257, 258, 253), (255, 256, 257, 254), (267, 273, 264), (263, 264, 270), (262, 269, 272, 266), (269, 262, 261, 268), (265, 266, 272, 271), (264, 273, 270), (264, 263, 267), (268, 271, 272, 269), (266, 265, 261, 262), (267, 265, 271, 273), (270, 268, 261, 263), (271, 268, 270, 273), (265, 267, 263, 261), (279, 285, 264), (276, 264, 282), (275, 281, 284, 278), (281, 275, 274, 280), (277, 278, 284, 283), (264, 285, 282), (264, 276, 279), (280, 283, 284, 281), (278, 277, 274, 275), (279, 277, 283, 285), (282, 280, 274, 276), (283, 280, 282, 285), (277, 279, 276, 274), (286, 294, 301, 293), (292, 300, 299, 291), (290, 298, 297, 289), (288, 296, 295, 287), (293, 301, 300, 292), (291, 299, 298, 290), (289, 297, 296, 288), (287, 295, 294, 286), (300, 301, 294, 299), (295, 298, 299, 294), (296, 297, 298, 295), (308, 314, 305), (304, 305, 311), (303, 310, 313, 307), (310, 303, 302, 309), (306, 307, 313, 312), (305, 314, 311), (305, 304, 308), (309, 312, 313, 310), (307, 306, 302, 303), (308, 306, 312, 314), (311, 309, 302, 304), (312, 309, 311, 314), (306, 308, 304, 302), (320, 326, 305), (317, 305, 323), (316, 322, 325, 319), (322, 316, 315, 321), (318, 319, 325, 324), (305, 326, 323), (305, 317, 320), (321, 324, 325, 322), (319, 318, 315, 316), (320, 318, 324, 326), (323, 321, 315, 317), (324, 321, 323, 326), (318, 320, 317, 315), (327, 335, 342, 334), (333, 341, 340, 332), (331, 339, 338, 330), (329, 337, 336, 328), (334, 342, 341, 333), (332, 340, 339, 331), (330, 338, 337, 329), (328, 336, 335, 327), (341, 342, 335, 340), (336, 339, 340, 335), (337, 338, 339, 336), (349, 355, 346), (345, 346, 352), (344, 351, 354, 348), (351, 344, 343, 350), (347, 348, 354, 353), (346, 355, 352), (346, 345, 349), (350, 353, 354, 351), (348, 347, 343, 344), (349, 347, 353, 355), (352, 350, 343, 345), (353, 350, 352, 355), (347, 349, 345, 343), (361, 367, 346), (358, 346, 364), (357, 363, 366, 360), (363, 357, 356, 362), (359, 360, 366, 365), (346, 367, 364), (346, 358, 361), (362, 365, 366, 363), (360, 359, 356, 357), (361, 359, 365, 367), (364, 362, 356, 358), (365, 362, 364, 367), (359, 361, 358, 356), (368, 376, 383, 375), (374, 382, 381, 373), (372, 380, 379, 371), (370, 378, 377, 369), (375, 383, 382, 374), (373, 381, 380, 372), (371, 379, 378, 370), (369, 377, 376, 368), (382, 383, 376, 381), (377, 380, 381, 376), (378, 379, 380, 377), (390, 396, 387), (386, 387, 393), (385, 392, 395, 389), (392, 385, 384, 391), (388, 389, 395, 394), (387, 396, 393), (387, 386, 390), (391, 394, 395, 392), (389, 388, 384, 385), (390, 388, 394, 396), (393, 391, 384, 386), (394, 391, 393, 396), (388, 390, 386, 384), (402, 408, 387), (399, 387, 405), (398, 404, 407, 401), (404, 398, 397, 403), (400, 401, 407, 406), (387, 408, 405), (387, 399, 402), (403, 406, 407, 404), (401, 400, 397, 398), (402, 400, 406, 408), (405, 403, 397, 399), (406, 403, 405, 408), (400, 402, 399, 397), (409, 417, 424, 416), (415, 423, 422, 414), (413, 421, 420, 412), (411, 419, 418, 410), (416, 424, 423, 415), (414, 422, 421, 413), (412, 420, 419, 411), (410, 418, 417, 409), (423, 424, 417, 422), (418, 421, 422, 417), (419, 420, 421, 418), (431, 437, 428), (427, 428, 434), (426, 433, 436, 430), (433, 426, 425, 432), (429, 430, 436, 435), (428, 437, 434), (428, 427, 431), (432, 435, 436, 433), (430, 429, 425, 426), (431, 429, 435, 437), (434, 432, 425, 427), (435, 432, 434, 437), (429, 431, 427, 425), (443, 449, 428), (440, 428, 446), (439, 445, 448, 442), (445, 439, 438, 444), (441, 442, 448, 447), (428, 449, 446), (428, 440, 443), (444, 447, 448, 445), (442, 441, 438, 439), (443, 441, 447, 449), (446, 444, 438, 440), (447, 444, 446, 449), (441, 443, 440, 438), (450, 458, 465, 457), (456, 464, 463, 455), (454, 462, 461, 453), (452, 460, 459, 451), (457, 465, 464, 456), (455, 463, 462, 454), (453, 461, 460, 452), (451, 459, 458, 450), (464, 465, 458, 463), (459, 462, 463, 458), (460, 461, 462, 459), (472, 478, 469), (468, 469, 475), (467, 474, 477, 471), (474, 467, 466, 473), (470, 471, 477, 476), (469, 478, 475), (469, 468, 472), (473, 476, 477, 474), (471, 470, 466, 467), (472, 470, 476, 478), (475, 473, 466, 468), (476, 473, 475, 478), (470, 472, 468, 466), (484, 490, 469), (481, 469, 487), (480, 486, 489, 483), (486, 480, 479, 485), (482, 483, 489, 488), (469, 490, 487), (469, 481, 484), (485, 488, 489, 486), (483, 482, 479, 480), (484, 482, 488, 490), (487, 485, 479, 481), (488, 485, 487, 490), (482, 484, 481, 479), (491, 499, 506, 498), (497, 505, 504, 496), (495, 503, 502, 494), (493, 501, 500, 492), (498, 506, 505, 497), (496, 504, 503, 495), (494, 502, 501, 493), (492, 500, 499, 491), (505, 506, 499, 504), (500, 503, 504, 499), (501, 502, 503, 500), (513, 519, 510), (509, 510, 516), (508, 515, 518, 512), (515, 508, 507, 514), (511, 512, 518, 517), (510, 519, 516), (510, 509, 513), (514, 517, 518, 515), (512, 511, 507, 508), (513, 511, 517, 519), (516, 514, 507, 509), (517, 514, 516, 519), (511, 513, 509, 507), (525, 531, 510), (522, 510, 528), (521, 527, 530, 524), (527, 521, 520, 526), (523, 524, 530, 529), (510, 531, 528), (510, 522, 525), (526, 529, 530, 527), (524, 523, 520, 521), (525, 523, 529, 531), (528, 526, 520, 522), (529, 526, 528, 531), (523, 525, 522, 520), (538, 546, 545, 537), (536, 544, 543, 535), (534, 542, 541, 533), (539, 547, 546, 538), (537, 545, 544, 536), (535, 543, 542, 534), (533, 541, 540, 532), (532, 540, 547, 539), (533, 532, 537, 536), (538, 537, 532, 539), (534, 533, 536, 535), (554, 562, 561, 553), (552, 560, 559, 551), (550, 558, 557, 549), (555, 563, 562, 554), (553, 561, 560, 552), (551, 559, 558, 550), (549, 557, 556, 548), (548, 556, 563, 555), (549, 548, 553, 552), (554, 553, 548, 555), (550, 549, 552, 551), (581, 578, 577, 580), (583, 576, 575, 582), (585, 574, 573, 584), (586, 579, 578, 581), (580, 577, 576, 583), (582, 575, 574, 585), (584, 573, 572, 587), (587, 572, 579, 586), (565, 564, 569, 568), (570, 569, 564, 571), (566, 565, 568, 567), (564, 587, 586, 571), (565, 584, 587, 564), (567, 582, 585, 566), (569, 580, 583, 568), (571, 586, 581, 570), (566, 585, 584, 565), (568, 583, 582, 567), (570, 581, 580, 569)])
me_circle_000.polygons.foreach_set('use_smooth', [True] * 520)
me_circle_000.use_remesh_preserve_volume = False
me_circle_000.use_remesh_preserve_attributes = False
me_circle_000.use_mirror_vertex_groups = False
me_circle_000.update()

# ---- objects
ob_circle_001 = bpy.data.objects.new('Circle.001', me_circle_002)
ob_cube = bpy.data.objects.new('Cube', me_cube)
ob_circle_000 = bpy.data.objects.new('Circle.000', me_circle_000)

# ---- transforms, parenting, visibility, modifiers, constraints
ob_circle_001.location = (-0.3538, -346.8, 156.1)
ob_circle_001.rotation_euler = (-1.571, -0.0, 0.0)
ob_circle_001.scale = (0.01992, 0.01992, 0.01992)
ob_circle_001.lineart.crease_threshold = 0.0
_m = ob_circle_001.modifiers.new('Auto Smooth', 'NODES')
_m.node_group = ng_auto_smooth
_gi = [s.identifier for s in ng_auto_smooth.interface.items_tree if s.item_type == 'SOCKET' and s.in_out == 'INPUT']
_m[_gi[1]] = 1.047  # Angle
ob_cube.location = (-40.44, -989.4, 328.9)
ob_cube.lock_rotations_4d = False
ob_cube.empty_display_type = 'ARROWS'
ob_cube.lineart.crease_threshold = 0.0
ob_circle_000.location = (0.2822, 0.0, 136.0)
ob_circle_000.rotation_euler = (-1.571, -0.0, 0.0)
ob_circle_000.scale = (0.01992, 0.01992, 0.01992)
ob_circle_000.lineart.crease_threshold = 0.0
_m = ob_circle_000.modifiers.new('Auto Smooth', 'NODES')
_m.node_group = ng_auto_smooth
_gi = [s.identifier for s in ng_auto_smooth.interface.items_tree if s.item_type == 'SOCKET' and s.in_out == 'INPUT']
_m[_gi[1]] = 1.047  # Angle

# ---- collection membership
col_collection_1.objects.link(ob_circle_001)
col_collection_1.objects.link(ob_cube)
col_collection_1.objects.link(ob_circle_000)

# ---- scene / render settings (as saved in the file)
scene.frame_start = 1; scene.frame_end = 250; scene.frame_set(1)
scene.render.engine = 'BLENDER_EEVEE_NEXT'
scene.render.resolution_percentage = 50
scene.render.dither_intensity = 0.0
scene.cycles.use_denoising = False
scene.cycles.samples = 128
scene.cycles.sampling_pattern = 'TABULATED_SOBOL'
scene.cycles.light_sampling_threshold = 0.0
scene.cycles.use_adaptive_sampling = False
scene.cycles.use_light_tree = False
scene.cycles.blur_glossy = 0.0
scene.cycles.sample_clamp_indirect = 0.0
scene.view_settings.view_transform = 'Standard'
scene.unit_settings.scale_length = 0.01
bpy.context.view_layer.update()

# ---- added for rendering (the .blend has no active camera and no usable light): camera, sun
cam_auto = bpy.data.cameras.new('AutoCamera')
cam_auto.lens = 50.0
cam_auto.sensor_width = 36.0
cam_auto.clip_end = 22862.1
ob_auto_camera = bpy.data.objects.new('AutoCamera', cam_auto)
scene.collection.objects.link(ob_auto_camera)
ob_auto_camera.location = (1284.33, -1869.63, 1206.99)
ob_auto_camera.rotation_euler = (1.09748, -7.21219e-08, 0.694738)
scene.camera = ob_auto_camera
light_auto_sun = bpy.data.lights.new('AutoSun', 'SUN')
light_auto_sun.energy = 3.0
light_auto_sun.angle = 0.0523599
ob_auto_sun = bpy.data.objects.new('AutoSun', light_auto_sun)
scene.collection.objects.link(ob_auto_sun)
ob_auto_sun.rotation_euler = (0.872665, 0.174533, 0.523599)
bpy.context.view_layer.update()
